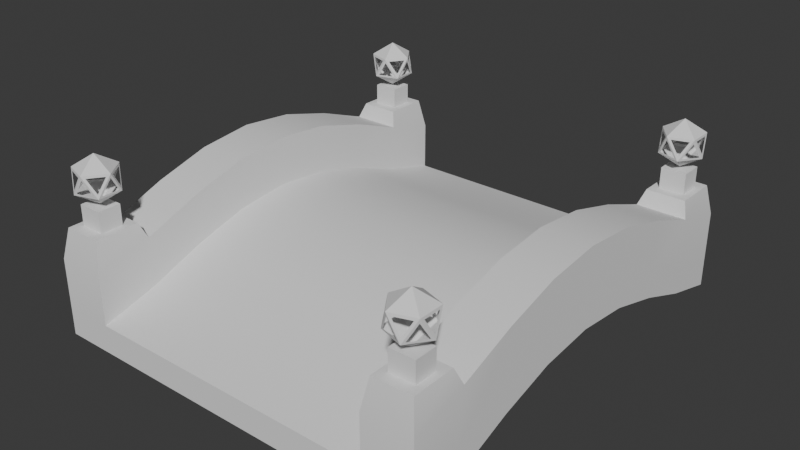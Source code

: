 # Source: bridge.blend  (saved by Blender 4.3.34; exported with 4.5.12 LTS)
import bpy
from mathutils import Matrix  # noqa: F401  (used for matrix-valued properties, if any)

bpy.ops.wm.read_factory_settings(use_empty=True)
scene = bpy.context.scene
scene.name = 'Scene'

# ---- collections
col_collection = bpy.data.collections.new('Collection'); scene.collection.children.link(col_collection)

# ---- node groups
ng_smooth_by_angle = bpy.data.node_groups.new('Smooth by Angle', 'GeometryNodeTree')
_s = ng_smooth_by_angle.interface.new_socket(name='Mesh', in_out='OUTPUT', socket_type='NodeSocketGeometry')
_s = ng_smooth_by_angle.interface.new_socket(name='Mesh', in_out='INPUT', socket_type='NodeSocketGeometry')
_s = ng_smooth_by_angle.interface.new_socket(name='Angle', in_out='INPUT', socket_type='NodeSocketFloat')
_s.subtype = 'ANGLE'
_s.default_value = 0.5236
_s.min_value = 0.0
_s.max_value = 3.142
_s.description = 'Maximum face angle for smooth edges'
_s = ng_smooth_by_angle.interface.new_socket(name='Ignore Sharpness', in_out='INPUT', socket_type='NodeSocketBool')
_s.force_non_field = True
ng_smooth_by_angle.description = 'Set the sharpness of mesh edges based on the angle between the neighboring faces'
ng_smooth_by_angle.is_modifier = True
_N = ng_smooth_by_angle.nodes; _L = ng_smooth_by_angle.links
n0 = _N.new('GeometryNodeSetShadeSmooth'); n0.name = 'Set Shade Smooth'; n0.location = (120, -80)
n0.domain = 'EDGE'
n1 = _N.new('GeometryNodeSetShadeSmooth'); n1.name = 'Set Shade Smooth.001'; n1.location = (300, -80)
n2 = _N.new('NodeGroupOutput'); n2.name = 'Group Output'; n2.location = (480, -80)
n3 = _N.new('GeometryNodeInputMeshEdgeAngle'); n3.name = 'Edge Angle'; n3.location = (-440, -240)
n4 = _N.new('NodeGroupInput'); n4.name = 'Group Input'; n4.location = (-80, -80)
n5 = _N.new('GeometryNodeInputEdgeSmooth'); n5.name = 'Is Edge Smooth'; n5.location = (-260, -120)
n6 = _N.new('GeometryNodeInputShadeSmooth'); n6.name = 'Is Shade Smooth'; n6.location = (-440, -397)
n7 = _N.new('FunctionNodeCompare'); n7.name = 'Compare'; n7.location = (-260, -260)
n7.operation = 'LESS_EQUAL'
n7.inputs[6].default_value = (0.0, 0.0, 0.0, 0.0)
n7.inputs[7].default_value = (0.0, 0.0, 0.0, 0.0)
n8 = _N.new('FunctionNodeBooleanMath'); n8.name = 'Boolean Math.001'; n8.location = (-80, -260)
n9 = _N.new('NodeGroupInput'); n9.name = 'Group Input.001'; n9.location = (-440, -329)
n10 = _N.new('NodeGroupInput'); n10.name = 'Group Input.002'; n10.location = (-259, -189)
n11 = _N.new('FunctionNodeBooleanMath'); n11.name = 'Boolean Math'; n11.location = (-80, -149)
n11.operation = 'OR'
n12 = _N.new('FunctionNodeBooleanMath'); n12.name = 'Boolean Math.002'; n12.location = (-260, -380)
n12.operation = 'OR'
n13 = _N.new('NodeGroupInput'); n13.name = 'Group Input.003'; n13.location = (-440, -460)
_L.new(n3.outputs[0], n7.inputs[0])
_L.new(n1.outputs[0], n2.inputs[0])
_L.new(n9.outputs[1], n7.inputs[1])
_L.new(n7.outputs[0], n8.inputs[0])
_L.new(n4.outputs[0], n0.inputs[0])
_L.new(n0.outputs[0], n1.inputs[0])
_L.new(n8.outputs[0], n0.inputs[2])
_L.new(n10.outputs[2], n11.inputs[1])
_L.new(n5.outputs[0], n11.inputs[0])
_L.new(n11.outputs[0], n0.inputs[1])
_L.new(n13.outputs[2], n12.inputs[1])
_L.new(n6.outputs[0], n12.inputs[0])
_L.new(n12.outputs[0], n8.inputs[1])
n2.is_active_output = True

# ---- world
world_world = bpy.data.worlds.new('World'); scene.world = world_world
world_world.use_nodes = True; world_world.node_tree.nodes.clear()
_N = world_world.node_tree.nodes; _L = world_world.node_tree.links
n0 = _N.new('ShaderNodeOutputWorld'); n0.name = 'World Output'; n0.location = (300, 300)
n1 = _N.new('ShaderNodeBackground'); n1.name = 'Background'; n1.location = (10, 300)
n1.inputs[0].default_value = (0.05088, 0.05088, 0.05088, 1.0)
_L.new(n1.outputs[0], n0.inputs[0])
n0.is_active_output = True
world_world.color = (0.05088, 0.05088, 0.05088)
world_world.sun_shadow_jitter_overblur = 0.0

# ---- meshes
me_cube_001 = bpy.data.meshes.new('Cube.001')
me_cube_001.from_pydata([(-4.0, -3.0, 0.0), (-4.0, -3.0, 0.571), (-4.0, 3.0, 0.0), (-4.0, 3.0, 0.571), (4.0, -3.0, 0.0), (4.0, -3.0, 0.571), (4.0, 3.0, 0.0), (4.0, 3.0, 0.571), (3.0, 3.0, 0.0), (-3.0, 3.0, 0.0), (-3.0, 3.0, 0.571), (3.0, 3.0, 0.571), (-3.0, -3.0, 0.0), (3.0, -3.0, 0.0), (3.0, -3.0, 0.571), (-3.0, -3.0, 0.571), (-4.0, -3.0, 1.571), (-4.0, 3.0, 1.571), (3.0, 3.0, 1.571), (4.0, 3.0, 1.571), (4.0, -3.0, 1.571), (-3.0, -3.0, 1.571), (-3.0, 3.0, 1.571), (3.0, -3.0, 1.571), (-4.0, 0.0, 1.151), (-4.0, 0.0, 1.722), (4.0, 0.0, 1.151), (4.0, 0.0, 1.722), (3.0, 0.0, 1.722), (-3.0, 0.0, 1.722), (-3.0, 0.0, 1.151), (3.0, 0.0, 1.151), (-4.0, 0.0, 2.722), (4.0, 0.0, 2.722), (3.0, 0.0, 2.722), (-3.0, 0.0, 2.722), (-4.0, -1.5, 0.7234), (4.0, -1.5, 1.294), (3.0, -1.5, 1.294), (-3.0, -1.5, 1.294), (-3.0, -1.5, 0.7234), (3.0, -1.5, 0.7234), (4.0, -1.5, 2.294), (3.0, -1.5, 2.294), (-3.0, -1.5, 2.294), (-4.0, -1.5, 1.294), (4.0, -1.5, 0.7234), (-4.0, -1.5, 2.294), (-4.0, 1.5, 1.294), (4.0, 1.5, 0.7234), (-4.0, 1.5, 2.294), (-4.0, 1.5, 0.7234), (4.0, 1.5, 1.294), (3.0, 1.5, 1.294), (-3.0, 1.5, 1.294), (-3.0, 1.5, 0.7234), (3.0, 1.5, 0.7234), (4.0, 1.5, 2.294), (3.0, 1.5, 2.294), (-3.0, 1.5, 2.294), (-4.0, 0.75, 1.036), (4.0, 0.75, 1.607), (3.0, 0.75, 1.607), (-3.0, 0.75, 1.607), (-3.0, 0.75, 1.036), (3.0, 0.75, 1.036), (4.0, 0.75, 2.607), (3.0, 0.75, 2.607), (-3.0, 0.75, 2.607), (-4.0, 0.75, 1.607), (4.0, 0.75, 1.036), (-4.0, 0.75, 2.607), (-4.0, -0.75, 1.607), (4.0, -0.75, 1.036), (-4.0, -0.75, 2.607), (-4.0, -0.75, 1.036), (4.0, -0.75, 1.607), (3.0, -0.75, 1.607), (-3.0, -0.75, 1.607), (-3.0, -0.75, 1.036), (3.0, -0.75, 1.036), (4.0, -0.75, 2.607), (3.0, -0.75, 2.607), (-3.0, -0.75, 2.607), (-4.0, -2.25, 0.3045), (4.0, -2.25, 0.8755), (3.0, -2.25, 0.8755), (-3.0, -2.25, 0.8755), (-3.0, -2.25, 0.3045), (3.0, -2.25, 0.3045), (4.0, -2.25, 1.875), (3.0, -2.25, 1.875), (-3.0, -2.25, 1.875), (-4.0, -2.25, 0.8755), (4.0, -2.25, 0.3045), (-4.0, -2.25, 1.875), (-4.0, 2.25, 0.8755), (4.0, 2.25, 0.3045), (-4.0, 2.25, 1.875), (-4.0, 2.25, 0.3045), (4.0, 2.25, 0.8755), (3.0, 2.25, 0.8755), (-3.0, 2.25, 0.8755), (-3.0, 2.25, 0.3045), (3.0, 2.25, 0.3045), (4.0, 2.25, 1.875), (3.0, 2.25, 1.875), (-3.0, 2.25, 1.875), (-3.751, 2.473, 2.178), (-3.751, 2.777, 2.178), (3.249, 2.777, 2.178), (3.751, 2.777, 2.178), (3.751, -2.473, 2.178), (3.751, -2.777, 2.178), (-3.249, -2.777, 2.178), (-3.751, -2.777, 2.178), (-3.249, 2.777, 2.178), (3.249, -2.777, 2.178), (3.249, -2.473, 2.178), (-3.249, -2.473, 2.178), (-3.751, -2.473, 2.178), (3.751, 2.473, 2.178), (3.249, 2.473, 2.178), (-3.249, 2.473, 2.178), (-3.894, 2.329, 2.178), (-3.894, 2.921, 2.178), (3.106, 2.921, 2.178), (3.894, 2.921, 2.178), (3.894, -2.329, 2.178), (3.894, -2.921, 2.178), (-3.106, -2.921, 2.178), (-3.894, -2.921, 2.178), (-3.106, 2.921, 2.178), (3.106, -2.921, 2.178), (3.106, -2.329, 2.178), (-3.106, -2.329, 2.178), (-3.894, -2.329, 2.178), (3.894, 2.329, 2.178), (3.106, 2.329, 2.178), (-3.106, 2.329, 2.178), (-3.751, 2.473, 2.594), (-3.751, 2.777, 2.594), (3.249, 2.777, 2.594), (3.751, 2.777, 2.594), (3.751, -2.473, 2.594), (3.751, -2.777, 2.594), (-3.249, -2.777, 2.594), (-3.751, -2.777, 2.594), (-3.249, 2.777, 2.594), (3.249, -2.777, 2.594), (3.249, -2.473, 2.594), (-3.249, -2.473, 2.594), (-3.751, -2.473, 2.594), (3.751, 2.473, 2.594), (3.249, 2.473, 2.594), (-3.249, 2.473, 2.594), (0.0, 3.0, 0.0), (0.0, 3.0, 0.571), (0.0, -3.0, 0.0), (0.0, -3.0, 0.571), (0.0, 0.0, 1.151), (0.0, 0.0, 1.722), (0.0, -1.5, 0.7234), (0.0, -1.5, 1.294), (0.0, 1.5, 1.294), (0.0, 1.5, 0.7234), (0.0, 0.75, 1.607), (0.0, 0.75, 1.036), (0.0, -0.75, 1.607), (0.0, -0.75, 1.036), (0.0, -2.25, 0.3045), (0.0, -2.25, 0.8755), (0.0, 2.25, 0.3045), (0.0, 2.25, 0.8755)], [], [(99, 96, 3, 2), (8, 11, 7, 6), (94, 85, 5, 4), (12, 15, 1, 0), (89, 94, 4, 13), (10, 3, 17, 22), (7, 11, 18, 19), (171, 87, 15, 159), (84, 88, 12, 0), (170, 89, 13, 158), (4, 5, 14, 13), (158, 159, 15, 12), (2, 3, 10, 9), (156, 157, 11, 8), (91, 23, 133, 134), (92, 95, 136, 135), (102, 10, 22, 107), (100, 7, 19, 105), (93, 1, 16, 95), (1, 15, 21, 16), (86, 14, 23, 91), (14, 5, 20, 23), (62, 28, 34, 67), (69, 25, 32, 71), (76, 27, 33, 81), (78, 29, 35, 83), (66, 67, 34, 33), (68, 71, 32, 35), (167, 65, 31, 160), (60, 64, 30, 24), (166, 63, 29, 161), (65, 70, 26, 31), (70, 61, 27, 26), (75, 72, 25, 24), (84, 93, 45, 36), (87, 39, 44, 92), (85, 37, 42, 90), (77, 38, 43, 82), (72, 45, 47, 74), (81, 82, 43, 42), (83, 74, 47, 44), (169, 80, 41, 162), (75, 79, 40, 36), (168, 78, 39, 163), (80, 73, 46, 41), (73, 76, 37, 46), (97, 100, 52, 49), (104, 97, 49, 56), (173, 102, 54, 164), (99, 103, 55, 51), (172, 104, 56, 165), (107, 98, 50, 59), (105, 106, 58, 57), (96, 48, 50, 98), (101, 53, 58, 106), (61, 52, 57, 66), (63, 54, 59, 68), (60, 69, 48, 51), (24, 25, 69, 60), (29, 63, 68, 35), (27, 61, 66, 33), (49, 52, 61, 70), (56, 49, 70, 65), (164, 54, 63, 166), (51, 55, 64, 60), (165, 56, 65, 167), (59, 50, 71, 68), (57, 58, 67, 66), (48, 69, 71, 50), (53, 62, 67, 58), (26, 27, 76, 73), (31, 26, 73, 80), (161, 29, 78, 168), (24, 30, 79, 75), (160, 31, 80, 169), (35, 32, 74, 83), (33, 34, 82, 81), (25, 72, 74, 32), (28, 77, 82, 34), (36, 45, 72, 75), (39, 78, 83, 44), (37, 76, 81, 42), (5, 85, 90, 20), (15, 87, 92, 21), (0, 1, 93, 84), (38, 86, 91, 43), (45, 93, 95, 47), (42, 43, 91, 90), (44, 47, 95, 92), (162, 41, 89, 170), (36, 40, 88, 84), (163, 39, 87, 171), (41, 46, 94, 89), (46, 37, 85, 94), (11, 101, 106, 18), (3, 96, 98, 17), (90, 91, 134, 128), (23, 20, 129, 133), (156, 8, 104, 172), (2, 9, 103, 99), (157, 10, 102, 173), (8, 6, 97, 104), (6, 7, 100, 97), (52, 100, 105, 57), (54, 102, 107, 59), (51, 48, 96, 99), (116, 109, 141, 148), (121, 111, 143, 153), (115, 114, 146, 147), (119, 120, 152, 151), (105, 19, 127, 137), (95, 16, 131, 136), (21, 92, 135, 130), (18, 106, 138, 126), (17, 98, 124, 125), (107, 22, 132, 139), (19, 18, 126, 127), (20, 90, 128, 129), (16, 21, 130, 131), (106, 105, 137, 138), (22, 17, 125, 132), (98, 107, 139, 124), (108, 109, 125, 124), (110, 111, 127, 126), (112, 113, 129, 128), (114, 115, 131, 130), (109, 116, 132, 125), (113, 117, 133, 129), (117, 118, 134, 133), (119, 114, 130, 135), (115, 120, 136, 131), (118, 112, 128, 134), (120, 119, 135, 136), (111, 121, 137, 127), (122, 110, 126, 138), (116, 123, 139, 132), (121, 122, 138, 137), (123, 108, 124, 139), (151, 152, 147, 146), (144, 150, 149, 145), (143, 142, 154, 153), (148, 141, 140, 155), (110, 122, 154, 142), (117, 113, 145, 149), (123, 116, 148, 155), (118, 117, 149, 150), (122, 121, 153, 154), (114, 119, 151, 146), (109, 108, 140, 141), (108, 123, 155, 140), (120, 115, 147, 152), (111, 110, 142, 143), (112, 118, 150, 144), (113, 112, 144, 145), (11, 157, 173, 101), (9, 156, 172, 103), (38, 163, 171, 86), (40, 162, 170, 88), (30, 160, 169, 79), (28, 161, 168, 77), (55, 165, 167, 64), (53, 164, 166, 62), (103, 172, 165, 55), (101, 173, 164, 53), (77, 168, 163, 38), (79, 169, 162, 40), (62, 166, 161, 28), (64, 167, 160, 30), (9, 10, 157, 156), (13, 14, 159, 158), (88, 170, 158, 12), (86, 171, 159, 14)])
me_cube_001.polygons.foreach_set('use_smooth', [True] * 172)
_uv = me_cube_001.uv_layers.new(name='UVMap')
_uv.uv.foreach_set('vector', [0.375, 0.2188, 0.625, 0.2188, 0.625, 0.25, 0.375, 0.25, 0.375, 0.4583, 0.625, 0.4583, 0.625, 0.5, 0.375, 0.5, 0.375, 0.7188, 0.625, 0.7188, 0.625, 0.75, 0.375, 0.75, 0.375, 0.9583, 0.625, 0.9583, 0.625, 1.0, 0.375, 1.0, 0.3333, 0.7188, 0.375, 0.7188, 0.375, 0.75, 0.3333, 0.75, 0.625, 0.2917, 0.625, 0.25, 0.625, 0.25, 0.625, 0.2917, 0.625, 0.5, 0.625, 0.4583, 0.625, 0.4583, 0.625, 0.5, 0.75, 0.7188, 0.8333, 0.7188, 0.8333, 0.75, 0.75, 0.75, 0.125, 0.7188, 0.1667, 0.7188, 0.1667, 0.75, 0.125, 0.75, 0.25, 0.7188, 0.3333, 0.7188, 0.3333, 0.75, 0.25, 0.75, 0.375, 0.75, 0.625, 0.75, 0.625, 0.7917, 0.375, 0.7917, 0.375, 0.875, 0.625, 0.875, 0.625, 0.9583, 0.375, 0.9583, 0.375, 0.25, 0.625, 0.25, 0.625, 0.2917, 0.375, 0.2917, 0.375, 0.375, 0.625, 0.375, 0.625, 0.4583, 0.375, 0.4583, 0.6667, 0.7188, 0.6667, 0.75, 0.6667, 0.75, 0.6667, 0.7188, 0.8333, 0.7188, 0.875, 0.7188, 0.875, 0.7188, 0.8333, 0.7188, 0.8333, 0.5312, 0.8333, 0.5, 0.8333, 0.5, 0.8333, 0.5312, 0.625, 0.5312, 0.625, 0.5, 0.625, 0.5, 0.625, 0.5312, 0.625, 0.03125, 0.625, 0.0, 0.625, 0.0, 0.625, 0.03125, 0.625, 1.0, 0.625, 0.9583, 0.625, 0.9583, 0.625, 1.0, 0.6667, 0.7188, 0.6667, 0.75, 0.6667, 0.75, 0.6667, 0.7188, 0.625, 0.7917, 0.625, 0.75, 0.625, 0.75, 0.625, 0.7917, 0.6667, 0.5938, 0.6667, 0.625, 0.6667, 0.625, 0.6667, 0.5938, 0.625, 0.1562, 0.625, 0.125, 0.625, 0.125, 0.625, 0.1562, 0.625, 0.6562, 0.625, 0.625, 0.625, 0.625, 0.625, 0.6562, 0.8333, 0.6562, 0.8333, 0.625, 0.8333, 0.625, 0.8333, 0.6562, 0.625, 0.5938, 0.6667, 0.5938, 0.6667, 0.625, 0.625, 0.625, 0.8333, 0.5938, 0.875, 0.5938, 0.875, 0.625, 0.8333, 0.625, 0.25, 0.5938, 0.3333, 0.5938, 0.3333, 0.625, 0.25, 0.625, 0.125, 0.5938, 0.1667, 0.5938, 0.1667, 0.625, 0.125, 0.625, 0.75, 0.5938, 0.8333, 0.5938, 0.8333, 0.625, 0.75, 0.625, 0.3333, 0.5938, 0.375, 0.5938, 0.375, 0.625, 0.3333, 0.625, 0.375, 0.5938, 0.625, 0.5938, 0.625, 0.625, 0.375, 0.625, 0.375, 0.09375, 0.625, 0.09375, 0.625, 0.125, 0.375, 0.125, 0.375, 0.03125, 0.625, 0.03125, 0.625, 0.0625, 0.375, 0.0625, 0.8333, 0.7188, 0.8333, 0.6875, 0.8333, 0.6875, 0.8333, 0.7188, 0.625, 0.7188, 0.625, 0.6875, 0.625, 0.6875, 0.625, 0.7188, 0.6667, 0.6562, 0.6667, 0.6875, 0.6667, 0.6875, 0.6667, 0.6562, 0.625, 0.09375, 0.625, 0.0625, 0.625, 0.0625, 0.625, 0.09375, 0.625, 0.6562, 0.6667, 0.6562, 0.6667, 0.6875, 0.625, 0.6875, 0.8333, 0.6562, 0.875, 0.6562, 0.875, 0.6875, 0.8333, 0.6875, 0.25, 0.6562, 0.3333, 0.6562, 0.3333, 0.6875, 0.25, 0.6875, 0.125, 0.6562, 0.1667, 0.6562, 0.1667, 0.6875, 0.125, 0.6875, 0.75, 0.6562, 0.8333, 0.6562, 0.8333, 0.6875, 0.75, 0.6875, 0.3333, 0.6562, 0.375, 0.6562, 0.375, 0.6875, 0.3333, 0.6875, 0.375, 0.6562, 0.625, 0.6562, 0.625, 0.6875, 0.375, 0.6875, 0.375, 0.5312, 0.625, 0.5312, 0.625, 0.5625, 0.375, 0.5625, 0.3333, 0.5312, 0.375, 0.5312, 0.375, 0.5625, 0.3333, 0.5625, 0.75, 0.5312, 0.8333, 0.5312, 0.8333, 0.5625, 0.75, 0.5625, 0.125, 0.5312, 0.1667, 0.5312, 0.1667, 0.5625, 0.125, 0.5625, 0.25, 0.5312, 0.3333, 0.5312, 0.3333, 0.5625, 0.25, 0.5625, 0.8333, 0.5312, 0.875, 0.5312, 0.875, 0.5625, 0.8333, 0.5625, 0.625, 0.5312, 0.6667, 0.5312, 0.6667, 0.5625, 0.625, 0.5625, 0.625, 0.2188, 0.625, 0.1875, 0.625, 0.1875, 0.625, 0.2188, 0.6667, 0.5312, 0.6667, 0.5625, 0.6667, 0.5625, 0.6667, 0.5312, 0.625, 0.5938, 0.625, 0.5625, 0.625, 0.5625, 0.625, 0.5938, 0.8333, 0.5938, 0.8333, 0.5625, 0.8333, 0.5625, 0.8333, 0.5938, 0.375, 0.1562, 0.625, 0.1562, 0.625, 0.1875, 0.375, 0.1875, 0.375, 0.125, 0.625, 0.125, 0.625, 0.1562, 0.375, 0.1562, 0.8333, 0.625, 0.8333, 0.5938, 0.8333, 0.5938, 0.8333, 0.625, 0.625, 0.625, 0.625, 0.5938, 0.625, 0.5938, 0.625, 0.625, 0.375, 0.5625, 0.625, 0.5625, 0.625, 0.5938, 0.375, 0.5938, 0.3333, 0.5625, 0.375, 0.5625, 0.375, 0.5938, 0.3333, 0.5938, 0.75, 0.5625, 0.8333, 0.5625, 0.8333, 0.5938, 0.75, 0.5938, 0.125, 0.5625, 0.1667, 0.5625, 0.1667, 0.5938, 0.125, 0.5938, 0.25, 0.5625, 0.3333, 0.5625, 0.3333, 0.5938, 0.25, 0.5938, 0.8333, 0.5625, 0.875, 0.5625, 0.875, 0.5938, 0.8333, 0.5938, 0.625, 0.5625, 0.6667, 0.5625, 0.6667, 0.5938, 0.625, 0.5938, 0.625, 0.1875, 0.625, 0.1562, 0.625, 0.1562, 0.625, 0.1875, 0.6667, 0.5625, 0.6667, 0.5938, 0.6667, 0.5938, 0.6667, 0.5625, 0.375, 0.625, 0.625, 0.625, 0.625, 0.6562, 0.375, 0.6562, 0.3333, 0.625, 0.375, 0.625, 0.375, 0.6562, 0.3333, 0.6562, 0.75, 0.625, 0.8333, 0.625, 0.8333, 0.6562, 0.75, 0.6562, 0.125, 0.625, 0.1667, 0.625, 0.1667, 0.6562, 0.125, 0.6562, 0.25, 0.625, 0.3333, 0.625, 0.3333, 0.6562, 0.25, 0.6562, 0.8333, 0.625, 0.875, 0.625, 0.875, 0.6562, 0.8333, 0.6562, 0.625, 0.625, 0.6667, 0.625, 0.6667, 0.6562, 0.625, 0.6562, 0.625, 0.125, 0.625, 0.09375, 0.625, 0.09375, 0.625, 0.125, 0.6667, 0.625, 0.6667, 0.6562, 0.6667, 0.6562, 0.6667, 0.625, 0.375, 0.0625, 0.625, 0.0625, 0.625, 0.09375, 0.375, 0.09375, 0.8333, 0.6875, 0.8333, 0.6562, 0.8333, 0.6562, 0.8333, 0.6875, 0.625, 0.6875, 0.625, 0.6562, 0.625, 0.6562, 0.625, 0.6875, 0.625, 0.75, 0.625, 0.7188, 0.625, 0.7188, 0.625, 0.75, 0.8333, 0.75, 0.8333, 0.7188, 0.8333, 0.7188, 0.8333, 0.75, 0.375, 0.0, 0.625, 0.0, 0.625, 0.03125, 0.375, 0.03125, 0.6667, 0.6875, 0.6667, 0.7188, 0.6667, 0.7188, 0.6667, 0.6875, 0.625, 0.0625, 0.625, 0.03125, 0.625, 0.03125, 0.625, 0.0625, 0.625, 0.6875, 0.6667, 0.6875, 0.6667, 0.7188, 0.625, 0.7188, 0.8333, 0.6875, 0.875, 0.6875, 0.875, 0.7188, 0.8333, 0.7188, 0.25, 0.6875, 0.3333, 0.6875, 0.3333, 0.7188, 0.25, 0.7188, 0.125, 0.6875, 0.1667, 0.6875, 0.1667, 0.7188, 0.125, 0.7188, 0.75, 0.6875, 0.8333, 0.6875, 0.8333, 0.7188, 0.75, 0.7188, 0.3333, 0.6875, 0.375, 0.6875, 0.375, 0.7188, 0.3333, 0.7188, 0.375, 0.6875, 0.625, 0.6875, 0.625, 0.7188, 0.375, 0.7188, 0.6667, 0.5, 0.6667, 0.5312, 0.6667, 0.5312, 0.6667, 0.5, 0.625, 0.25, 0.625, 0.2188, 0.625, 0.2188, 0.625, 0.25, 0.625, 0.7188, 0.6667, 0.7188, 0.6667, 0.7188, 0.625, 0.7188, 0.625, 0.7917, 0.625, 0.75, 0.625, 0.75, 0.625, 0.7917, 0.25, 0.5, 0.3333, 0.5, 0.3333, 0.5312, 0.25, 0.5312, 0.125, 0.5, 0.1667, 0.5, 0.1667, 0.5312, 0.125, 0.5312, 0.75, 0.5, 0.8333, 0.5, 0.8333, 0.5312, 0.75, 0.5312, 0.3333, 0.5, 0.375, 0.5, 0.375, 0.5312, 0.3333, 0.5312, 0.375, 0.5, 0.625, 0.5, 0.625, 0.5312, 0.375, 0.5312, 0.625, 0.5625, 0.625, 0.5312, 0.625, 0.5312, 0.625, 0.5625, 0.8333, 0.5625, 0.8333, 0.5312, 0.8333, 0.5312, 0.8333, 0.5625, 0.375, 0.1875, 0.625, 0.1875, 0.625, 0.2188, 0.375, 0.2188, 0.8409, 0.5076, 0.8674, 0.5076, 0.8674, 0.5076, 0.8409, 0.5076, 0.6326, 0.5237, 0.6326, 0.5076, 0.6326, 0.5076, 0.6326, 0.5237, 0.8674, 0.7424, 0.8409, 0.7424, 0.8409, 0.7424, 0.8674, 0.7424, 0.8409, 0.7263, 0.8674, 0.7263, 0.8674, 0.7263, 0.8409, 0.7263, 0.625, 0.5312, 0.625, 0.5, 0.625, 0.5, 0.625, 0.5312, 0.625, 0.03125, 0.625, 0.0, 0.625, 0.0, 0.625, 0.03125, 0.8333, 0.75, 0.8333, 0.7188, 0.8333, 0.7188, 0.8333, 0.75, 0.6667, 0.5, 0.6667, 0.5312, 0.6667, 0.5312, 0.6667, 0.5, 0.625, 0.25, 0.625, 0.2188, 0.625, 0.2188, 0.625, 0.25, 0.8333, 0.5312, 0.8333, 0.5, 0.8333, 0.5, 0.8333, 0.5312, 0.625, 0.5, 0.625, 0.4583, 0.625, 0.4583, 0.625, 0.5, 0.625, 0.75, 0.625, 0.7188, 0.625, 0.7188, 0.625, 0.75, 0.625, 1.0, 0.625, 0.9583, 0.625, 0.9583, 0.625, 1.0, 0.6667, 0.5312, 0.625, 0.5312, 0.625, 0.5312, 0.6667, 0.5312, 0.625, 0.2917, 0.625, 0.25, 0.625, 0.25, 0.625, 0.2917, 0.875, 0.5312, 0.8333, 0.5312, 0.8333, 0.5312, 0.875, 0.5312, 0.8674, 0.5237, 0.8674, 0.5076, 0.875, 0.5, 0.875, 0.5312, 0.6591, 0.5076, 0.6326, 0.5076, 0.625, 0.5, 0.6667, 0.5, 0.6326, 0.7263, 0.6326, 0.7424, 0.625, 0.75, 0.625, 0.7188, 0.8409, 0.7424, 0.8674, 0.7424, 0.875, 0.75, 0.8333, 0.75, 0.8674, 0.5076, 0.8409, 0.5076, 0.8333, 0.5, 0.875, 0.5, 0.6326, 0.7424, 0.6591, 0.7424, 0.6667, 0.75, 0.625, 0.75, 0.6591, 0.7424, 0.6591, 0.7263, 0.6667, 0.7188, 0.6667, 0.75, 0.8409, 0.7263, 0.8409, 0.7424, 0.8333, 0.75, 0.8333, 0.7188, 0.8674, 0.7424, 0.8674, 0.7263, 0.875, 0.7188, 0.875, 0.75, 0.6591, 0.7263, 0.6326, 0.7263, 0.625, 0.7188, 0.6667, 0.7188, 0.8674, 0.7263, 0.8409, 0.7263, 0.8333, 0.7188, 0.875, 0.7188, 0.6326, 0.5076, 0.6326, 0.5237, 0.625, 0.5312, 0.625, 0.5, 0.6591, 0.5237, 0.6591, 0.5076, 0.6667, 0.5, 0.6667, 0.5312, 0.8409, 0.5076, 0.8409, 0.5237, 0.8333, 0.5312, 0.8333, 0.5, 0.6326, 0.5237, 0.6591, 0.5237, 0.6667, 0.5312, 0.625, 0.5312, 0.8409, 0.5237, 0.8674, 0.5237, 0.875, 0.5312, 0.8333, 0.5312, 0.8409, 0.7263, 0.8674, 0.7263, 0.8674, 0.7424, 0.8409, 0.7424, 0.6326, 0.7263, 0.6591, 0.7263, 0.6591, 0.7424, 0.6326, 0.7424, 0.6326, 0.5076, 0.6591, 0.5076, 0.6591, 0.5237, 0.6326, 0.5237, 0.8409, 0.5076, 0.8674, 0.5076, 0.8674, 0.5237, 0.8409, 0.5237, 0.6591, 0.5076, 0.6591, 0.5237, 0.6591, 0.5237, 0.6591, 0.5076, 0.6591, 0.7424, 0.6326, 0.7424, 0.6326, 0.7424, 0.6591, 0.7424, 0.8409, 0.5237, 0.8409, 0.5076, 0.8409, 0.5076, 0.8409, 0.5237, 0.6591, 0.7263, 0.6591, 0.7424, 0.6591, 0.7424, 0.6591, 0.7263, 0.6591, 0.5237, 0.6326, 0.5237, 0.6326, 0.5237, 0.6591, 0.5237, 0.8409, 0.7424, 0.8409, 0.7263, 0.8409, 0.7263, 0.8409, 0.7424, 0.8674, 0.5076, 0.8674, 0.5237, 0.8674, 0.5237, 0.8674, 0.5076, 0.8674, 0.5237, 0.8409, 0.5237, 0.8409, 0.5237, 0.8674, 0.5237, 0.8674, 0.7263, 0.8674, 0.7424, 0.8674, 0.7424, 0.8674, 0.7263, 0.6326, 0.5076, 0.6591, 0.5076, 0.6591, 0.5076, 0.6326, 0.5076, 0.6326, 0.7263, 0.6591, 0.7263, 0.6591, 0.7263, 0.6326, 0.7263, 0.6326, 0.7424, 0.6326, 0.7263, 0.6326, 0.7263, 0.6326, 0.7424, 0.6667, 0.5, 0.75, 0.5, 0.75, 0.5312, 0.6667, 0.5312, 0.1667, 0.5, 0.25, 0.5, 0.25, 0.5312, 0.1667, 0.5312, 0.6667, 0.6875, 0.75, 0.6875, 0.75, 0.7188, 0.6667, 0.7188, 0.1667, 0.6875, 0.25, 0.6875, 0.25, 0.7188, 0.1667, 0.7188, 0.1667, 0.625, 0.25, 0.625, 0.25, 0.6562, 0.1667, 0.6562, 0.6667, 0.625, 0.75, 0.625, 0.75, 0.6562, 0.6667, 0.6562, 0.1667, 0.5625, 0.25, 0.5625, 0.25, 0.5938, 0.1667, 0.5938, 0.6667, 0.5625, 0.75, 0.5625, 0.75, 0.5938, 0.6667, 0.5938, 0.1667, 0.5312, 0.25, 0.5312, 0.25, 0.5625, 0.1667, 0.5625, 0.6667, 0.5312, 0.75, 0.5312, 0.75, 0.5625, 0.6667, 0.5625, 0.6667, 0.6562, 0.75, 0.6562, 0.75, 0.6875, 0.6667, 0.6875, 0.1667, 0.6562, 0.25, 0.6562, 0.25, 0.6875, 0.1667, 0.6875, 0.6667, 0.5938, 0.75, 0.5938, 0.75, 0.625, 0.6667, 0.625, 0.1667, 0.5938, 0.25, 0.5938, 0.25, 0.625, 0.1667, 0.625, 0.375, 0.2917, 0.625, 0.2917, 0.625, 0.375, 0.375, 0.375, 0.375, 0.7917, 0.625, 0.7917, 0.625, 0.875, 0.375, 0.875, 0.1667, 0.7188, 0.25, 0.7188, 0.25, 0.75, 0.1667, 0.75, 0.6667, 0.7188, 0.75, 0.7188, 0.75, 0.75, 0.6667, 0.75])
me_cube_001.update()
me_icosphere = bpy.data.meshes.new('Icosphere')
me_icosphere.from_pydata([(-3.495, 3.944, 2.609), (-3.143, 3.766, 2.913), (-3.676, 3.593, 2.913), (-3.885, 4.007, 2.913), (-3.555, 4.334, 2.913), (-3.217, 4.224, 2.913), (-3.368, 3.554, 3.216), (-3.827, 3.703, 3.216), (-3.827, 4.185, 3.216), (-3.368, 4.334, 3.216), (-3.085, 3.944, 3.216), (-3.495, 3.944, 3.561), (-3.11, 4.015, 3.252), (-3.165, 3.704, 2.964), (-3.217, 3.664, 2.913), (-3.621, 3.556, 2.964), (-3.555, 3.554, 2.913), (-3.165, 4.184, 2.964), (-3.143, 4.121, 2.913), (-3.903, 3.944, 2.964), (-3.885, 3.88, 2.913), (-3.621, 4.332, 2.964), (-3.676, 4.295, 2.913), (-3.309, 3.599, 3.252), (-3.765, 3.66, 3.252), (-3.848, 4.113, 3.252), (-3.444, 4.332, 3.252), (-3.151, 3.694, 2.872), (-3.069, 3.944, 3.298), (-3.11, 3.873, 3.252), (-3.151, 4.194, 2.872), (-3.627, 3.539, 2.872), (-3.364, 3.539, 3.298), (-3.444, 3.556, 3.252), (-3.921, 3.944, 2.872), (-3.84, 3.694, 3.298), (-3.848, 3.775, 3.252), (-3.627, 4.349, 2.872), (-3.84, 4.194, 3.298), (-3.765, 4.228, 3.252), (-3.364, 4.349, 3.298), (-3.309, 4.288, 3.252)], [], [(0, 27, 31), (27, 0, 30), (0, 31, 34), (0, 34, 37), (0, 37, 30), (32, 28, 11), (35, 32, 11), (38, 35, 11), (40, 38, 11), (28, 40, 11), (14, 16, 31, 27), (18, 1, 27, 30), (2, 20, 34, 31), (3, 22, 37, 34), (4, 5, 30, 37), (1, 10, 28, 27), (10, 18, 30, 28), (16, 6, 32, 31), (6, 14, 27, 32), (20, 7, 35, 34), (7, 2, 31, 35), (22, 8, 38, 37), (8, 3, 34, 38), (5, 9, 40, 30), (9, 4, 37, 40), (29, 13, 27, 28), (17, 12, 28, 30), (33, 15, 31, 32), (13, 23, 32, 27), (36, 19, 34, 35), (15, 24, 35, 31), (39, 21, 37, 38), (19, 25, 38, 34), (41, 17, 30, 40), (21, 26, 40, 37), (23, 29, 28, 32), (24, 33, 32, 35), (25, 36, 35, 38), (26, 39, 38, 40), (12, 41, 40, 28)])
_uv = me_icosphere.uv_layers.new(name='UVMap')
_uv.uv.foreach_set('vector', [0.1818, 0.0, 0.2727, 0.1575, 0.09091, 0.1575, 0.2727, 0.1575, 0.3636, 0.0, 0.4545, 0.1575, 0.9091, 0.0, 1.0, 0.1575, 0.8182, 0.1575, 0.7273, 0.0, 0.8182, 0.1575, 0.6364, 0.1575, 0.5455, 0.0, 0.6364, 0.1575, 0.4545, 0.1575, 0.1818, 0.3149, 0.3636, 0.3149, 0.2727, 0.4724, 0.0, 0.3149, 0.1818, 0.3149, 0.09091, 0.4724, 0.7273, 0.3149, 0.9091, 0.3149, 0.8182, 0.4724, 0.5455, 0.3149, 0.7273, 0.3149, 0.6364, 0.4724, 0.3636, 0.3149, 0.5455, 0.3149, 0.4545, 0.4724, 0.2463, 0.1727, 0.1173, 0.1727, 0.09091, 0.1575, 0.2727, 0.1575, 0.4281, 0.1727, 0.2991, 0.1727, 0.2727, 0.1575, 0.4545, 0.1575, 0.9736, 0.1727, 0.8446, 0.1727, 0.8182, 0.1575, 1.0, 0.1575, 0.7918, 0.1727, 0.6628, 0.1727, 0.6364, 0.1575, 0.8182, 0.1575, 0.61, 0.1727, 0.4809, 0.1727, 0.4545, 0.1575, 0.6364, 0.1575, 0.2991, 0.1727, 0.3636, 0.2844, 0.3636, 0.3149, 0.2727, 0.1575, 0.3636, 0.2844, 0.4281, 0.1727, 0.4545, 0.1575, 0.3636, 0.3149, 0.1173, 0.1727, 0.1818, 0.2844, 0.1818, 0.3149, 0.09091, 0.1575, 0.1818, 0.2844, 0.2463, 0.1727, 0.2727, 0.1575, 0.1818, 0.3149, 0.8446, 0.1727, 0.9091, 0.2844, 0.9091, 0.3149, 0.8182, 0.1575, 0.9091, 0.2844, 0.9736, 0.1727, 1.0, 0.1575, 0.9091, 0.3149, 0.6628, 0.1727, 0.7273, 0.2844, 0.7273, 0.3149, 0.6364, 0.1575, 0.7273, 0.2844, 0.7918, 0.1727, 0.8182, 0.1575, 0.7273, 0.3149, 0.4809, 0.1727, 0.5455, 0.2844, 0.5455, 0.3149, 0.4545, 0.1575, 0.5455, 0.2844, 0.61, 0.1727, 0.6364, 0.1575, 0.5455, 0.3149, 0.3342, 0.2979, 0.2727, 0.1915, 0.2727, 0.1575, 0.3636, 0.3149, 0.4545, 0.1915, 0.3931, 0.2979, 0.3636, 0.3149, 0.4545, 0.1575, 0.1523, 0.2979, 0.09091, 0.1915, 0.09091, 0.1575, 0.1818, 0.3149, 0.2727, 0.1915, 0.2113, 0.2979, 0.1818, 0.3149, 0.2727, 0.1575, 0.8796, 0.2979, 0.8182, 0.1915, 0.8182, 0.1575, 0.9091, 0.3149, 0.09091, 0.1915, 0.02949, 0.2979, 0.0, 0.3149, 0.09091, 0.1575, 0.6978, 0.2979, 0.6364, 0.1915, 0.6364, 0.1575, 0.7273, 0.3149, 0.8182, 0.1915, 0.7568, 0.2979, 0.7273, 0.3149, 0.8182, 0.1575, 0.516, 0.2979, 0.4545, 0.1915, 0.4545, 0.1575, 0.5455, 0.3149, 0.6364, 0.1915, 0.5749, 0.2979, 0.5455, 0.3149, 0.6364, 0.1575, 0.2113, 0.2979, 0.3342, 0.2979, 0.3636, 0.3149, 0.1818, 0.3149, 0.02949, 0.2979, 0.1523, 0.2979, 0.1818, 0.3149, 0.0, 0.3149, 0.7568, 0.2979, 0.8796, 0.2979, 0.9091, 0.3149, 0.7273, 0.3149, 0.5749, 0.2979, 0.6978, 0.2979, 0.7273, 0.3149, 0.5455, 0.3149, 0.3931, 0.2979, 0.516, 0.2979, 0.5455, 0.3149, 0.3636, 0.3149])
me_icosphere.update()

# ---- objects
ob_bridge = bpy.data.objects.new('Bridge', me_cube_001)
ob_bridgeornaments = bpy.data.objects.new('BridgeOrnaments', me_icosphere)

# ---- transforms, parenting, visibility, modifiers, constraints
ob_bridge.location = (0.0, 0.0, 0.0)
ob_bridge.scale = (1.0, 1.5, 1.0)
_m = ob_bridge.modifiers.new('Smooth by Angle', 'NODES')
_m.node_group = ng_smooth_by_angle
_m.use_pin_to_last = True
_m.show_group_selector = False
ob_bridgeornaments.parent = ob_bridge
ob_bridgeornaments.matrix_parent_inverse = Matrix(((1.0, -0.0, 0.0, -0.0), (-0.0, 0.6667, -0.0, 0.0), (0.0, -0.0, 1.0, -0.0), (-0.0, 0.0, -0.0, 1.0)))
ob_bridgeornaments.location = (0.0, 0.0, 0.0)
_m = ob_bridgeornaments.modifiers.new('Mirror', 'MIRROR')
_m.use_axis = (True, True, False)

# ---- collection membership
col_collection.objects.link(ob_bridge)
col_collection.objects.link(ob_bridgeornaments)

# ---- scene / render settings (as saved in the file)
scene.frame_start = 1; scene.frame_end = 250; scene.frame_set(1)
scene.render.engine = 'BLENDER_EEVEE_NEXT'
bpy.context.view_layer.update()

# ---- added for rendering (the .blend has no active camera and no usable light): camera, sun
cam_auto = bpy.data.cameras.new('AutoCamera')
cam_auto.lens = 50.0
cam_auto.sensor_width = 36.0
cam_auto.clip_end = 1000.0
ob_auto_camera = bpy.data.objects.new('AutoCamera', cam_auto)
scene.collection.objects.link(ob_auto_camera)
ob_auto_camera.location = (11.6182, -13.9418, 11.0751)
ob_auto_camera.rotation_euler = (1.09748, -7.21219e-08, 0.694738)
scene.camera = ob_auto_camera
light_auto_sun = bpy.data.lights.new('AutoSun', 'SUN')
light_auto_sun.energy = 3.0
light_auto_sun.angle = 0.0523599
ob_auto_sun = bpy.data.objects.new('AutoSun', light_auto_sun)
scene.collection.objects.link(ob_auto_sun)
ob_auto_sun.rotation_euler = (0.872665, 0.174533, 0.523599)
bpy.context.view_layer.update()
